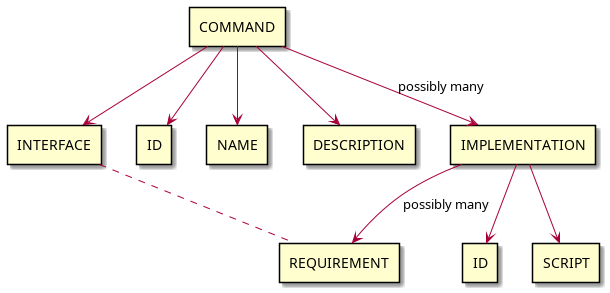

The diagram above was rendered by PlantUML. Its source (embedded in the PNG):
@startuml ontology-old-commands
skinparam componentStyle rectangle

[ID] as CID
[ID] as IID

[COMMAND] --> CID
[COMMAND] --> [NAME]
[COMMAND] --> [DESCRIPTION]
[COMMAND] --> [INTERFACE]
[COMMAND] --> [IMPLEMENTATION]  : possibly many
[IMPLEMENTATION] --> IID
[IMPLEMENTATION] --> [SCRIPT]
[IMPLEMENTATION] -down-> [REQUIREMENT]  : possibly many
[REQUIREMENT] .up. [INTERFACE]

@enduml